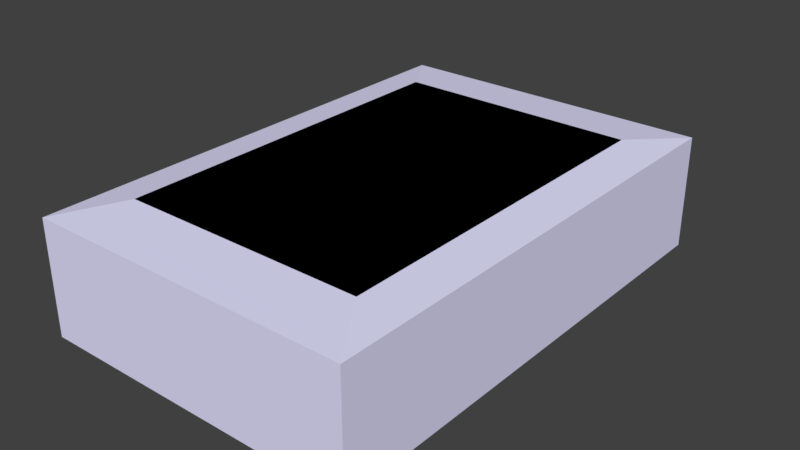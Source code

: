 # Source: harddrive.blend  (saved by Blender 2.78.0; exported with 4.5.12 LTS)
import bpy
from mathutils import Matrix  # noqa: F401  (used for matrix-valued properties, if any)

bpy.ops.wm.read_factory_settings(use_empty=True)
scene = bpy.context.scene
scene.name = 'Scene'

# ---- collections
col_collection_1 = bpy.data.collections.new('Collection 1'); scene.collection.children.link(col_collection_1)

# ---- materials (node trees are filled in below, after node groups)
mat_harddrive = bpy.data.materials.new('Harddrive')
mat_harddrive.alpha_threshold = 0.0
mat_harddrive.use_transparent_shadow = False
mat_harddrive.diffuse_color = (0.7696, 0.7568, 1.0, 1.0)
mat_harddrive.roughness = 0.5
mat_harddriveback = bpy.data.materials.new('HardDriveBack')
mat_harddriveback.alpha_threshold = 0.0
mat_harddriveback.use_transparent_shadow = False
mat_harddriveback.diffuse_color = (0.0, 0.0, 0.0, 1.0)
mat_harddriveback.roughness = 0.5

# ---- material node trees

# ---- world
world_world = bpy.data.worlds.new('World'); scene.world = world_world
world_world.color = (0.05088, 0.05088, 0.05088)
world_world.use_sun_shadow = False
world_world.sun_shadow_jitter_overblur = 0.0
world_world.cycles.sampling_method = 'MANUAL'

# ---- meshes
me_cube_001 = bpy.data.meshes.new('Cube.001')
me_cube_001.from_pydata([(-0.06736, -0.03638, 0.06756), (-0.06736, 0.166, 0.06756), (0.06757, 0.166, 0.06756), (0.06757, -0.03638, 0.06756), (-0.03299, 0.1962, 0.02298), (-0.03299, 0.1962, 0.01173), (0.07876, 0.1962, 0.01173), (0.07876, 0.1962, 0.02298), (-0.03299, 0.2117, 0.02298), (-0.03299, 0.2117, 0.01173), (0.07876, 0.2117, 0.01173), (0.07876, 0.2117, 0.02298), (-0.03299, 0.1962, 0.02298), (-0.03299, 0.1962, 0.01173), (-0.03299, 0.199, 0.02298), (-0.03299, 0.199, 0.01173), (-0.04221, 0.1962, 0.02298), (-0.04221, 0.1962, 0.01173), (-0.04221, 0.199, 0.02298), (-0.04221, 0.199, 0.01173), (-0.04221, 0.1962, 0.02298), (-0.04221, 0.1962, 0.01173), (-0.04221, 0.2117, 0.02298), (-0.04221, 0.2117, 0.01173), (-0.06171, 0.1962, 0.02298), (-0.06171, 0.1962, 0.01173), (-0.06171, 0.2117, 0.02298), (-0.06171, 0.2117, 0.01173), (-0.08989, -0.07019, 0.0009665), (-0.08989, -0.07019, 0.06397), (-0.08989, 0.1998, 0.0009665), (-0.08989, 0.1998, 0.06397), (0.09011, -0.07019, 0.0009665), (0.09011, -0.07019, 0.06397), (0.09011, 0.1998, 0.0009665), (0.09011, 0.1998, 0.06397), (-0.06736, -0.03638, 0.06756), (-0.06736, 0.166, 0.06756), (0.06757, 0.166, 0.06756), (0.06757, -0.03638, 0.06756), (-0.08433, 0.1962, 0.05779), (-0.08433, 0.1962, 0.007142), (0.08455, 0.1962, 0.007142), (0.08455, 0.1962, 0.05779), (-0.03299, 0.1962, 0.02298), (-0.03299, 0.1962, 0.01173), (0.07876, 0.1962, 0.01173), (0.07876, 0.1962, 0.02298), (-0.03299, 0.1962, 0.02298), (-0.03299, 0.1962, 0.01173), (-0.03299, 0.199, 0.02298), (-0.03299, 0.199, 0.01173), (-0.04221, 0.1962, 0.02298), (-0.04221, 0.1962, 0.01173), (-0.04221, 0.199, 0.02298), (-0.04221, 0.199, 0.01173), (-0.04221, 0.1962, 0.02298), (-0.04221, 0.1962, 0.01173), (-0.06171, 0.1962, 0.02298), (-0.06171, 0.1962, 0.01173)], [], [(2, 1, 0, 3), (4, 7, 11, 8), (9, 8, 11, 10), (4, 8, 14, 12), (7, 6, 10, 11), (6, 5, 9, 10), (9, 5, 13, 15), (8, 9, 15, 14), (16, 18, 22, 20), (23, 21, 25, 27), (19, 17, 21, 23), (18, 19, 23, 22), (25, 24, 26, 27), (22, 23, 27, 26), (20, 22, 26, 24), (28, 29, 31, 30), (35, 34, 42, 43), (34, 35, 33, 32), (32, 33, 29, 28), (30, 34, 32, 28), (33, 35, 38, 39), (31, 29, 36, 37), (29, 33, 39, 36), (35, 31, 37, 38), (42, 41, 45, 46), (34, 30, 41, 42), (31, 35, 43, 40), (30, 31, 40, 41), (40, 43, 47, 44), (41, 40, 44, 45), (43, 42, 46, 47), (48, 50, 54, 52), (45, 44, 48, 49), (49, 48, 52, 53), (51, 49, 53, 55), (50, 51, 55, 54), (53, 52, 56, 57), (57, 56, 58, 59)])
me_cube_001.polygons.foreach_set('material_index', [1, 1, 1, 1, 1, 1, 1, 1, 1, 1, 1, 1, 1, 1, 1, 0, 0, 0, 0, 0, 0, 0, 0, 0, 0, 0, 0, 0, 0, 0, 0, 0, 0, 0, 0, 0, 0, 0])
me_cube_001.materials.append(mat_harddrive)
me_cube_001.materials.append(mat_harddriveback)
me_cube_001.use_remesh_preserve_volume = False
me_cube_001.use_remesh_preserve_attributes = False
me_cube_001.use_mirror_vertex_groups = False
me_cube_001.update()

# ---- objects
ob_harddrive = bpy.data.objects.new('Harddrive', me_cube_001)

# ---- transforms, parenting, visibility, modifiers, constraints
ob_harddrive.location = (0.0, 0.0, 0.0)
ob_harddrive.lineart.crease_threshold = 0.0

# ---- collection membership
col_collection_1.objects.link(ob_harddrive)

# ---- scene / render settings (as saved in the file)
scene.frame_start = 1; scene.frame_end = 250; scene.frame_set(1)
scene.render.engine = 'BLENDER_EEVEE_NEXT'
scene.render.resolution_percentage = 50
scene.render.dither_intensity = 0.0
scene.cycles.use_denoising = False
scene.cycles.samples = 128
scene.cycles.sampling_pattern = 'TABULATED_SOBOL'
scene.cycles.light_sampling_threshold = 0.0
scene.cycles.use_adaptive_sampling = False
scene.cycles.use_light_tree = False
scene.cycles.blur_glossy = 0.0
scene.cycles.sample_clamp_indirect = 0.0
scene.view_settings.view_transform = 'Standard'
bpy.context.view_layer.update()

# ---- added for rendering (the .blend has no active camera and no usable light): camera, sun
cam_auto = bpy.data.cameras.new('AutoCamera')
cam_auto.lens = 50.0
cam_auto.sensor_width = 36.0
cam_auto.clip_end = 1000.0
ob_auto_camera = bpy.data.objects.new('AutoCamera', cam_auto)
scene.collection.objects.link(ob_auto_camera)
ob_auto_camera.location = (0.315618, -0.307865, 0.286675)
ob_auto_camera.rotation_euler = (1.09748, -7.21219e-08, 0.694738)
scene.camera = ob_auto_camera
light_auto_sun = bpy.data.lights.new('AutoSun', 'SUN')
light_auto_sun.energy = 3.0
light_auto_sun.angle = 0.0523599
ob_auto_sun = bpy.data.objects.new('AutoSun', light_auto_sun)
scene.collection.objects.link(ob_auto_sun)
ob_auto_sun.rotation_euler = (0.872665, 0.174533, 0.523599)
bpy.context.view_layer.update()
